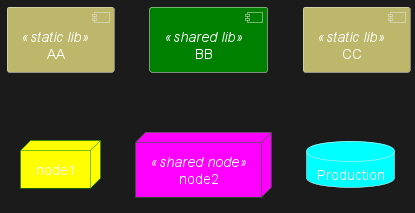

The diagram above was rendered by PlantUML. Its source (embedded in the PNG):
@startuml
[AA] <<static lib>>
[BB] <<shared lib>>
[CC] <<static lib>>

node node1
node node2 <<shared node>>
database Production

skinparam component {
    backgroundColor<<static lib>> DarkKhaki
    backgroundColor<<shared lib>> Green
}

skinparam node {
borderColor Green
backgroundColor Yellow
backgroundColor<<shared node>> Magenta
}
skinparam databaseBackgroundColor Aqua
@enduml